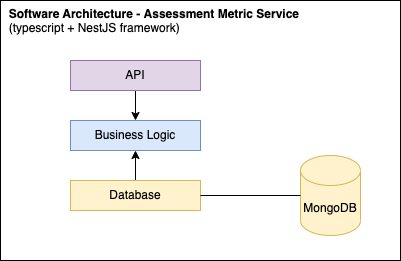

The diagram above was exported from draw.io. Its source (the exported page's mxGraphModel, read from the mxfile embedded in the PNG):
<mxGraphModel dx="1050" dy="575" grid="1" gridSize="10" guides="1" tooltips="1" connect="1" arrows="1" fold="1" page="1" pageScale="1" pageWidth="850" pageHeight="1100" math="0" shadow="0">
  <root>
    <mxCell id="0" />
    <mxCell id="1" parent="0" />
    <mxCell id="qy-laOyOgQqpAOWH2O-t-1" value="&lt;b&gt;&amp;nbsp; Software Architecture -&amp;nbsp;&lt;/b&gt;&lt;span style=&quot;font-weight: bold; text-align: center;&quot;&gt;Assessment Metric Service&lt;br&gt;&lt;/span&gt;&amp;nbsp; (typescript + NestJS framework)" style="rounded=0;whiteSpace=wrap;html=1;align=left;verticalAlign=top;" vertex="1" parent="1">
      <mxGeometry x="25" y="30" width="400" height="260" as="geometry" />
    </mxCell>
    <mxCell id="qy-laOyOgQqpAOWH2O-t-2" style="edgeStyle=orthogonalEdgeStyle;rounded=0;orthogonalLoop=1;jettySize=auto;html=1;exitX=0.5;exitY=1;exitDx=0;exitDy=0;entryX=0.5;entryY=0;entryDx=0;entryDy=0;" edge="1" parent="1" source="qy-laOyOgQqpAOWH2O-t-3" target="qy-laOyOgQqpAOWH2O-t-4">
      <mxGeometry relative="1" as="geometry" />
    </mxCell>
    <mxCell id="qy-laOyOgQqpAOWH2O-t-3" value="API" style="html=1;whiteSpace=wrap;fillColor=#e1d5e7;strokeColor=#9673a6;" vertex="1" parent="1">
      <mxGeometry x="95" y="90" width="130" height="30" as="geometry" />
    </mxCell>
    <mxCell id="qy-laOyOgQqpAOWH2O-t-4" value="Business Logic" style="html=1;whiteSpace=wrap;fillColor=#dae8fc;strokeColor=#6c8ebf;" vertex="1" parent="1">
      <mxGeometry x="95" y="150" width="130" height="30" as="geometry" />
    </mxCell>
    <mxCell id="qy-laOyOgQqpAOWH2O-t-5" style="edgeStyle=orthogonalEdgeStyle;rounded=0;orthogonalLoop=1;jettySize=auto;html=1;exitX=0.5;exitY=0;exitDx=0;exitDy=0;entryX=0.5;entryY=1;entryDx=0;entryDy=0;" edge="1" parent="1" source="qy-laOyOgQqpAOWH2O-t-6" target="qy-laOyOgQqpAOWH2O-t-4">
      <mxGeometry relative="1" as="geometry" />
    </mxCell>
    <mxCell id="qy-laOyOgQqpAOWH2O-t-6" value="Database" style="html=1;whiteSpace=wrap;fillColor=#fff2cc;strokeColor=#d6b656;" vertex="1" parent="1">
      <mxGeometry x="95" y="210" width="130" height="30" as="geometry" />
    </mxCell>
    <mxCell id="qy-laOyOgQqpAOWH2O-t-7" value="MongoDB" style="shape=cylinder3;whiteSpace=wrap;html=1;boundedLbl=1;backgroundOutline=1;size=15;fillColor=#fff2cc;strokeColor=#d6b656;" vertex="1" parent="1">
      <mxGeometry x="325" y="185" width="60" height="80" as="geometry" />
    </mxCell>
    <mxCell id="qy-laOyOgQqpAOWH2O-t-8" style="edgeStyle=orthogonalEdgeStyle;rounded=0;orthogonalLoop=1;jettySize=auto;html=1;exitX=1;exitY=0.5;exitDx=0;exitDy=0;entryX=0;entryY=0.5;entryDx=0;entryDy=0;entryPerimeter=0;endArrow=none;endFill=0;" edge="1" parent="1" source="qy-laOyOgQqpAOWH2O-t-6" target="qy-laOyOgQqpAOWH2O-t-7">
      <mxGeometry relative="1" as="geometry" />
    </mxCell>
  </root>
</mxGraphModel>